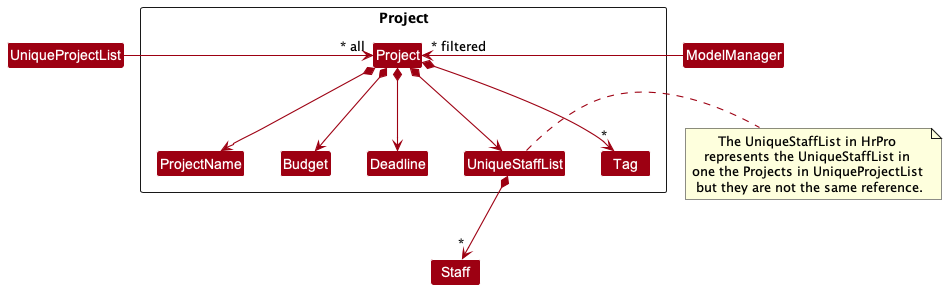

The diagram above was rendered by PlantUML. Its source (embedded in the PNG):
@startuml
!include style.puml
skinparam arrowThickness 1.1
skinparam arrowColor MODEL_COLOR
skinparam classBackgroundColor MODEL_COLOR

Package Project <<Rectangle>>{
Class Project
Class ProjectName
Class Budget
Class Deadline
Class Tag
Class UniqueStaffList
}

Class Staff
Class UniqueProjectList
Class ModelManager

UniqueProjectList -> "~* all" Project
Project *--> ProjectName
Project *--> Budget
Project *--> Deadline
Project *--> "*" Tag
Project *--> UniqueStaffList

UniqueStaffList *--> "*" Staff

ProjectName -[hidden]right-> Budget
Budget -[hidden]right-> Deadline
Deadline -[hidden]right-> Staff

ModelManager -left->"~* filtered" Project

note right of UniqueStaffList: The UniqueStaffList in HrPro \nrepresents the UniqueStaffList in \none the Projects in UniqueProjectList \nbut they are not the same reference.
@enduml